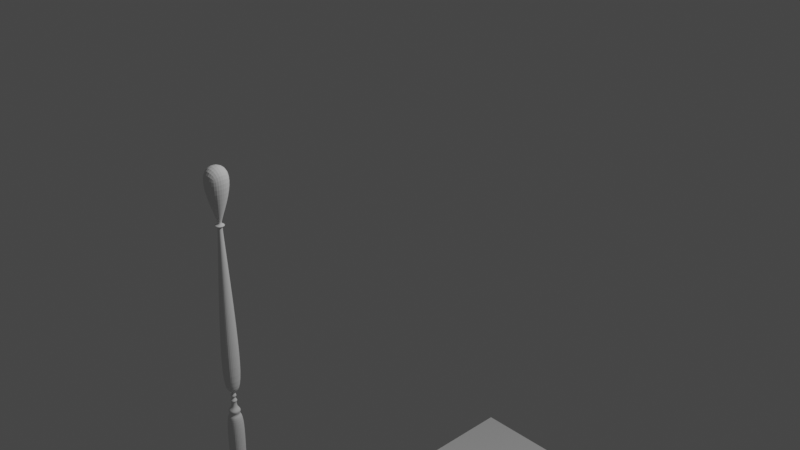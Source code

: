 # Source: trolley.blend  (saved by Blender 2.80.75; exported with 4.5.12 LTS)
import bpy
from mathutils import Matrix  # noqa: F401  (used for matrix-valued properties, if any)

bpy.ops.wm.read_factory_settings(use_empty=True)
scene = bpy.context.scene
scene.name = 'Scene'

# ---- collections
col_collection = bpy.data.collections.new('Collection'); scene.collection.children.link(col_collection)

# ---- materials (node trees are filled in below, after node groups)
mat_material = bpy.data.materials.new('Material')
mat_material.alpha_threshold = 0.0
mat_material.use_transparent_shadow = False
mat_material.line_color = (0.0, 0.0, 0.0, 1.0)

# ---- material node trees
mat_material.use_nodes = True; mat_material.node_tree.nodes.clear()
_N = mat_material.node_tree.nodes; _L = mat_material.node_tree.links
n0 = _N.new('ShaderNodeOutputMaterial'); n0.name = 'Material Output'; n0.location = (300, 300)
n1 = _N.new('ShaderNodeBsdfPrincipled'); n1.name = 'Principled BSDF'; n1.location = (10, 300)
n1.distribution = 'GGX'
n1.subsurface_method = 'BURLEY'
n1.inputs[2].default_value = 0.4
n1.inputs[3].default_value = 1.45
n1.inputs[27].default_value = (0.0, 0.0, 0.0, 1.0)
n1.inputs[28].default_value = 1.0
_L.new(n1.outputs[0], n0.inputs[0])
n0.is_active_output = True

# ---- world
world_world = bpy.data.worlds.new('World'); scene.world = world_world
world_world.use_nodes = True; world_world.node_tree.nodes.clear()
_N = world_world.node_tree.nodes; _L = world_world.node_tree.links
n0 = _N.new('ShaderNodeOutputWorld'); n0.name = 'World Output'; n0.location = (300, 300)
n1 = _N.new('ShaderNodeBackground'); n1.name = 'Background'; n1.location = (10, 300)
n1.inputs[0].default_value = (0.05088, 0.05088, 0.05088, 1.0)
_L.new(n1.outputs[0], n0.inputs[0])
n0.is_active_output = True
world_world.color = (0.05088, 0.05088, 0.05088)
world_world.use_sun_shadow = False
world_world.sun_shadow_jitter_overblur = 0.0

# ---- cameras
cam_camera = bpy.data.cameras.new('Camera')
cam_camera.clip_end = 100.0
cam_camera.ortho_scale = 7.314

# ---- lights
light_light = bpy.data.lights.new('Light', 'POINT')
light_light.transmission_factor = 0.0
light_light.energy = 1000.0
light_light.shadow_soft_size = 0.1
light_light.shadow_maximum_resolution = 0.006
light_light.use_absolute_resolution = True

# ---- meshes
me_cube = bpy.data.meshes.new('Cube')
me_cube.from_pydata([(1.0, 1.0, 1.0), (1.0, 1.0, -1.0), (1.0, -1.0, 1.0), (1.0, -1.0, -1.0), (-1.0, 1.0, 1.0), (-1.0, 1.0, -1.0), (-1.0, -1.0, 1.0), (-1.0, -1.0, -1.0)], [], [(0, 4, 6, 2), (3, 2, 6, 7), (7, 6, 4, 5), (5, 1, 3, 7), (1, 0, 2, 3), (5, 4, 0, 1)])
_uv = me_cube.uv_layers.new(name='UVMap')
_uv.uv.foreach_set('vector', [0.375, 0.0, 0.625, 0.0, 0.625, 0.25, 0.375, 0.25, 0.375, 0.25, 0.625, 0.25, 0.625, 0.5, 0.375, 0.5, 0.375, 0.5, 0.625, 0.5, 0.625, 0.75, 0.375, 0.75, 0.375, 0.75, 0.625, 0.75, 0.625, 1.0, 0.375, 1.0, 0.125, 0.5, 0.375, 0.5, 0.375, 0.75, 0.125, 0.75, 0.625, 0.5, 0.875, 0.5, 0.875, 0.75, 0.625, 0.75])
me_cube.materials.append(mat_material)
me_cube.use_remesh_preserve_volume = False
me_cube.use_remesh_preserve_attributes = False
me_cube.use_mirror_vertex_groups = False
me_cube.update()
me_cube_002 = bpy.data.meshes.new('Cube.002')
me_cube_002.from_pydata([(-1.0, -1.0, -1.0), (-1.0, -1.0, 1.0), (-1.0, 1.0, -1.0), (-1.0, 1.0, 1.0), (1.0, -1.0, -1.0), (1.0, -1.0, 1.0), (1.0, 1.0, -1.0), (1.0, 1.0, 1.0), (-1.0, -1.0, 0.769), (-1.0, 1.0, 0.769), (1.0, 1.0, 0.769), (1.0, -1.0, 0.769), (-0.3686, 0.3686, 0.7265), (0.3686, 0.3686, 0.7265), (0.3686, -0.3686, 0.7265), (-0.3686, -0.3686, 0.7265), (-0.3767, 0.3767, 0.7042), (0.3767, 0.3767, 0.7042), (0.3767, -0.3767, 0.7042), (-0.3767, -0.3767, 0.7042), (-0.5099, 0.5099, 0.6947), (0.5099, 0.5099, 0.6947), (0.5099, -0.5099, 0.6947), (-0.5099, -0.5099, 0.6947), (-0.2454, 0.2454, 0.6794), (0.2454, 0.2454, 0.6794), (0.2454, -0.2454, 0.6794), (-0.2454, -0.2454, 0.6794), (-0.486, 0.486, 0.144), (0.486, 0.486, 0.144), (0.486, -0.486, 0.144), (-0.486, -0.486, 0.144), (-0.2434, 0.2434, 0.118), (0.2434, 0.2434, 0.118), (0.2434, -0.2434, 0.118), (-0.2434, -0.2434, 0.118), (-0.2494, 0.2494, 0.1093), (0.2494, 0.2494, 0.1093), (0.2494, -0.2494, 0.1093), (-0.2494, -0.2494, 0.1093), (-0.3124, 0.3124, 0.09579), (0.3124, 0.3124, 0.09579), (0.3124, -0.3124, 0.09579), (-0.3124, -0.3124, 0.09579), (-0.1395, 0.1395, 0.08371), (0.1395, 0.1395, 0.08371), (0.1395, -0.1395, 0.08371), (-0.1395, -0.1395, 0.08371), (-0.111, 0.111, 0.05707), (0.111, 0.111, 0.05707), (0.111, -0.111, 0.05707), (-0.111, -0.111, 0.05707), (-0.1831, 0.1831, 0.05098), (0.1831, 0.1831, 0.05098), (0.1831, -0.1831, 0.05098), (-0.1831, -0.1831, 0.05098), (-0.09556, 0.09556, 0.04274), (0.09556, 0.09556, 0.04274), (0.09556, -0.09556, 0.04274), (-0.09556, -0.09556, 0.04274), (-0.06358, 0.06358, 0.035), (0.06358, 0.06358, 0.035), (0.06358, -0.06358, 0.035), (-0.06358, -0.06358, 0.035), (-0.1774, 0.1774, 0.0285), (0.1774, 0.1774, 0.0285), (0.1774, -0.1774, 0.0285), (-0.1774, -0.1774, 0.0285), (-0.0415, 0.0415, 0.01272), (0.0415, 0.0415, 0.01272), (0.0415, -0.0415, 0.01272), (-0.0415, -0.0415, 0.01272), (-0.05006, 0.05006, 0.003662), (0.05006, 0.05006, 0.003662), (0.05006, -0.05006, 0.003662), (-0.05006, -0.05006, 0.003662), (-0.5887, 0.5887, -0.004531), (0.5887, 0.5887, -0.004531), (0.5887, -0.5887, -0.004531), (-0.5887, -0.5887, -0.00453), (-0.1354, 0.1354, -0.7664), (0.1354, 0.1354, -0.7664), (0.1354, -0.1354, -0.7664), (-0.1354, -0.1354, -0.7664), (-0.1004, -0.1004, -0.7332), (-0.1004, 0.1004, -0.7332), (0.1004, 0.1004, -0.7332), (0.1004, -0.1004, -0.7332), (-0.2792, 0.2792, -0.7394), (0.2792, 0.2792, -0.7394), (0.2792, -0.2792, -0.7394), (-0.2792, -0.2792, -0.7394), (-0.09567, 0.09567, -0.744), (0.09567, 0.09567, -0.744), (0.09567, -0.09567, -0.744), (-0.09567, -0.09567, -0.744), (-0.09622, 0.0962, -0.7536), (0.09622, 0.09622, -0.7536), (0.09622, -0.09622, -0.7536), (-0.09622, -0.09622, -0.7536), (-0.1115, -0.1115, -0.7236), (-0.1115, 0.1115, -0.7236), (0.1115, 0.1115, -0.7236), (0.1115, -0.1115, -0.7236)], [], [(8, 1, 3, 9), (9, 3, 7, 10), (10, 7, 5, 11), (11, 5, 1, 8), (2, 6, 4, 0), (7, 3, 1, 5), (14, 11, 8, 15), (13, 10, 11, 14), (12, 9, 10, 13), (15, 8, 9, 12), (19, 15, 12, 16), (16, 12, 13, 17), (17, 13, 14, 18), (18, 14, 15, 19), (22, 18, 19, 23), (21, 17, 18, 22), (20, 16, 17, 21), (23, 19, 16, 20), (27, 23, 20, 24), (24, 20, 21, 25), (25, 21, 22, 26), (26, 22, 23, 27), (30, 26, 27, 31), (29, 25, 26, 30), (28, 24, 25, 29), (31, 27, 24, 28), (35, 31, 28, 32), (32, 28, 29, 33), (33, 29, 30, 34), (34, 30, 31, 35), (38, 34, 35, 39), (37, 33, 34, 38), (36, 32, 33, 37), (39, 35, 32, 36), (43, 39, 36, 40), (40, 36, 37, 41), (41, 37, 38, 42), (42, 38, 39, 43), (46, 42, 43, 47), (45, 41, 42, 46), (44, 40, 41, 45), (47, 43, 40, 44), (51, 47, 44, 48), (48, 44, 45, 49), (49, 45, 46, 50), (50, 46, 47, 51), (54, 50, 51, 55), (53, 49, 50, 54), (52, 48, 49, 53), (55, 51, 48, 52), (59, 55, 52, 56), (56, 52, 53, 57), (57, 53, 54, 58), (58, 54, 55, 59), (62, 58, 59, 63), (61, 57, 58, 62), (60, 56, 57, 61), (63, 59, 56, 60), (67, 63, 60, 64), (64, 60, 61, 65), (65, 61, 62, 66), (66, 62, 63, 67), (70, 66, 67, 71), (69, 65, 66, 70), (68, 64, 65, 69), (71, 67, 64, 68), (75, 71, 68, 72), (72, 68, 69, 73), (73, 69, 70, 74), (74, 70, 71, 75), (78, 74, 75, 79), (77, 73, 74, 78), (76, 72, 73, 77), (79, 75, 72, 76), (100, 79, 76, 101), (101, 76, 77, 102), (102, 77, 78, 103), (103, 78, 79, 100), (4, 82, 83, 0), (6, 81, 82, 4), (2, 80, 81, 6), (0, 83, 80, 2), (90, 87, 84, 91), (89, 86, 87, 90), (88, 85, 86, 89), (91, 84, 85, 88), (95, 91, 88, 92), (92, 88, 89, 93), (93, 89, 90, 94), (94, 90, 91, 95), (98, 94, 95, 99), (97, 93, 94, 98), (96, 92, 93, 97), (99, 95, 92, 96), (83, 99, 96, 80), (80, 96, 97, 81), (81, 97, 98, 82), (82, 98, 99, 83), (87, 103, 100, 84), (86, 102, 103, 87), (85, 101, 102, 86), (84, 100, 101, 85)])
_uv = me_cube_002.uv_layers.new(name='UVMap')
_uv.uv.foreach_set('vector', [0.5961, 0.0, 0.625, 0.0, 0.625, 0.25, 0.5961, 0.25, 0.5961, 0.25, 0.625, 0.25, 0.625, 0.5, 0.5961, 0.5, 0.5961, 0.5, 0.625, 0.5, 0.625, 0.75, 0.5961, 0.75, 0.5961, 0.75, 0.625, 0.75, 0.625, 1.0, 0.5961, 1.0, 0.125, 0.5, 0.375, 0.5, 0.375, 0.75, 0.125, 0.75, 0.625, 0.5, 0.875, 0.5, 0.875, 0.75, 0.625, 0.75, 0.5908, 0.75, 0.5961, 0.75, 0.5961, 1.0, 0.5908, 1.0, 0.5908, 0.5, 0.5961, 0.5, 0.5961, 0.75, 0.5908, 0.75, 0.5908, 0.25, 0.5961, 0.25, 0.5961, 0.5, 0.5908, 0.5, 0.5908, 0.0, 0.5961, 0.0, 0.5961, 0.25, 0.5908, 0.25, 0.588, 0.0, 0.5908, 0.0, 0.5908, 0.25, 0.588, 0.25, 0.588, 0.25, 0.5908, 0.25, 0.5908, 0.5, 0.588, 0.5, 0.588, 0.5, 0.5908, 0.5, 0.5908, 0.75, 0.588, 0.75, 0.588, 0.75, 0.5908, 0.75, 0.5908, 1.0, 0.588, 1.0, 0.5868, 0.75, 0.588, 0.75, 0.588, 1.0, 0.5868, 1.0, 0.5868, 0.5, 0.588, 0.5, 0.588, 0.75, 0.5868, 0.75, 0.5868, 0.25, 0.588, 0.25, 0.588, 0.5, 0.5868, 0.5, 0.5868, 0.0, 0.588, 0.0, 0.588, 0.25, 0.5868, 0.25, 0.5849, 0.0, 0.5868, 0.0, 0.5868, 0.25, 0.5849, 0.25, 0.5849, 0.25, 0.5868, 0.25, 0.5868, 0.5, 0.5849, 0.5, 0.5849, 0.5, 0.5868, 0.5, 0.5868, 0.75, 0.5849, 0.75, 0.5849, 0.75, 0.5868, 0.75, 0.5868, 1.0, 0.5849, 1.0, 0.518, 0.75, 0.5849, 0.75, 0.5849, 1.0, 0.518, 1.0, 0.518, 0.5, 0.5849, 0.5, 0.5849, 0.75, 0.518, 0.75, 0.518, 0.25, 0.5849, 0.25, 0.5849, 0.5, 0.518, 0.5, 0.518, 0.0, 0.5849, 0.0, 0.5849, 0.25, 0.518, 0.25, 0.5148, 0.0, 0.518, 0.0, 0.518, 0.25, 0.5148, 0.25, 0.5148, 0.25, 0.518, 0.25, 0.518, 0.5, 0.5148, 0.5, 0.5148, 0.5, 0.518, 0.5, 0.518, 0.75, 0.5148, 0.75, 0.5148, 0.75, 0.518, 0.75, 0.518, 1.0, 0.5148, 1.0, 0.5137, 0.75, 0.5148, 0.75, 0.5148, 1.0, 0.5137, 1.0, 0.5137, 0.5, 0.5148, 0.5, 0.5148, 0.75, 0.5137, 0.75, 0.5137, 0.25, 0.5148, 0.25, 0.5148, 0.5, 0.5137, 0.5, 0.5137, 0.0, 0.5148, 0.0, 0.5148, 0.25, 0.5137, 0.25, 0.512, 0.0, 0.5137, 0.0, 0.5137, 0.25, 0.512, 0.25, 0.512, 0.25, 0.5137, 0.25, 0.5137, 0.5, 0.512, 0.5, 0.512, 0.5, 0.5137, 0.5, 0.5137, 0.75, 0.512, 0.75, 0.512, 0.75, 0.5137, 0.75, 0.5137, 1.0, 0.512, 1.0, 0.5105, 0.75, 0.512, 0.75, 0.512, 1.0, 0.5105, 1.0, 0.5105, 0.5, 0.512, 0.5, 0.512, 0.75, 0.5105, 0.75, 0.5105, 0.25, 0.512, 0.25, 0.512, 0.5, 0.5105, 0.5, 0.5105, 0.0, 0.512, 0.0, 0.512, 0.25, 0.5105, 0.25, 0.5071, 0.0, 0.5105, 0.0, 0.5105, 0.25, 0.5071, 0.25, 0.5071, 0.25, 0.5105, 0.25, 0.5105, 0.5, 0.5071, 0.5, 0.5071, 0.5, 0.5105, 0.5, 0.5105, 0.75, 0.5071, 0.75, 0.5071, 0.75, 0.5105, 0.75, 0.5105, 1.0, 0.5071, 1.0, 0.5024, 0.75, 0.5071, 0.75, 0.5071, 1.0, 0.5024, 1.0, 0.5024, 0.5, 0.5071, 0.5, 0.5071, 0.75, 0.5024, 0.75, 0.5024, 0.25, 0.5071, 0.25, 0.5071, 0.5, 0.5024, 0.5, 0.5024, 0.0, 0.5071, 0.0, 0.5071, 0.25, 0.5024, 0.25, 0.5014, 0.0, 0.5024, 0.0, 0.5024, 0.25, 0.5014, 0.25, 0.5014, 0.25, 0.5024, 0.25, 0.5024, 0.5, 0.5014, 0.5, 0.5014, 0.5, 0.5024, 0.5, 0.5024, 0.75, 0.5014, 0.75, 0.5014, 0.75, 0.5024, 0.75, 0.5024, 1.0, 0.5014, 1.0, 0.4993, 0.75, 0.5014, 0.75, 0.5014, 1.0, 0.4993, 1.0, 0.4993, 0.5, 0.5014, 0.5, 0.5014, 0.75, 0.4993, 0.75, 0.4993, 0.25, 0.5014, 0.25, 0.5014, 0.5, 0.4993, 0.5, 0.4993, 0.0, 0.5014, 0.0, 0.5014, 0.25, 0.4993, 0.25, 0.4986, 0.0, 0.4993, 0.0, 0.4993, 0.25, 0.4986, 0.25, 0.4986, 0.25, 0.4993, 0.25, 0.4993, 0.5, 0.4986, 0.5, 0.4986, 0.5, 0.4993, 0.5, 0.4993, 0.75, 0.4986, 0.75, 0.4986, 0.75, 0.4993, 0.75, 0.4993, 1.0, 0.4986, 1.0, 0.4967, 0.75, 0.4986, 0.75, 0.4986, 1.0, 0.4967, 1.0, 0.4967, 0.5, 0.4986, 0.5, 0.4986, 0.75, 0.4967, 0.75, 0.4967, 0.25, 0.4986, 0.25, 0.4986, 0.5, 0.4967, 0.5, 0.4967, 0.0, 0.4986, 0.0, 0.4986, 0.25, 0.4967, 0.25, 0.4956, 0.0, 0.4967, 0.0, 0.4967, 0.25, 0.4956, 0.25, 0.4956, 0.25, 0.4967, 0.25, 0.4967, 0.5, 0.4956, 0.5, 0.4956, 0.5, 0.4967, 0.5, 0.4967, 0.75, 0.4956, 0.75, 0.4956, 0.75, 0.4967, 0.75, 0.4967, 1.0, 0.4956, 1.0, 0.4946, 0.75, 0.4956, 0.75, 0.4956, 1.0, 0.4946, 1.0, 0.4946, 0.5, 0.4956, 0.5, 0.4956, 0.75, 0.4946, 0.75, 0.4946, 0.25, 0.4956, 0.25, 0.4956, 0.5, 0.4946, 0.5, 0.4946, 0.0, 0.4956, 0.0, 0.4956, 0.25, 0.4946, 0.25, 0.4538, 0.0, 0.4946, 0.0, 0.4946, 0.25, 0.4538, 0.25, 0.4538, 0.25, 0.4946, 0.25, 0.4946, 0.5, 0.4538, 0.5, 0.4538, 0.5, 0.4946, 0.5, 0.4946, 0.75, 0.4538, 0.75, 0.4538, 0.75, 0.4946, 0.75, 0.4946, 1.0, 0.4538, 1.0, 0.375, 0.75, 0.4031, 0.75, 0.4031, 1.0, 0.375, 1.0, 0.375, 0.5, 0.4031, 0.5, 0.4031, 0.75, 0.375, 0.75, 0.375, 0.25, 0.4031, 0.25, 0.4031, 0.5, 0.375, 0.5, 0.375, 0.0, 0.4031, 0.0, 0.4031, 0.25, 0.375, 0.25, 0.4108, 0.75, 0.413, 0.75, 0.413, 1.0, 0.4108, 1.0, 0.4108, 0.5, 0.413, 0.5, 0.413, 0.75, 0.4108, 0.75, 0.4108, 0.25, 0.413, 0.25, 0.413, 0.5, 0.4108, 0.5, 0.4108, 0.0, 0.413, 0.0, 0.413, 0.25, 0.4108, 0.25, 0.4081, 0.0, 0.4108, 0.0, 0.4108, 0.25, 0.4081, 0.25, 0.4081, 0.25, 0.4108, 0.25, 0.4108, 0.5, 0.4081, 0.5, 0.4081, 0.5, 0.4108, 0.5, 0.4108, 0.75, 0.4081, 0.75, 0.4081, 0.75, 0.4108, 0.75, 0.4108, 1.0, 0.4081, 1.0, 0.4054, 0.75, 0.4081, 0.75, 0.4081, 1.0, 0.4054, 1.0, 0.4054, 0.5, 0.4081, 0.5, 0.4081, 0.75, 0.4054, 0.75, 0.4054, 0.25, 0.4081, 0.25, 0.4081, 0.5, 0.4054, 0.5, 0.4054, 0.0, 0.4081, 0.0, 0.4081, 0.25, 0.4054, 0.25, 0.4031, 0.0, 0.4054, 0.0, 0.4054, 0.25, 0.4031, 0.25, 0.4031, 0.25, 0.4054, 0.25, 0.4054, 0.5, 0.4031, 0.5, 0.4031, 0.5, 0.4054, 0.5, 0.4054, 0.75, 0.4031, 0.75, 0.4031, 0.75, 0.4054, 0.75, 0.4054, 1.0, 0.4031, 1.0, 0.413, 0.75, 0.4538, 0.75, 0.4538, 1.0, 0.413, 1.0, 0.413, 0.5, 0.4538, 0.5, 0.4538, 0.75, 0.413, 0.75, 0.413, 0.25, 0.4538, 0.25, 0.4538, 0.5, 0.413, 0.5, 0.413, 0.0, 0.4538, 0.0, 0.4538, 0.25, 0.413, 0.25])
me_cube_002.use_remesh_preserve_volume = False
me_cube_002.use_remesh_preserve_attributes = False
me_cube_002.use_mirror_vertex_groups = False
me_cube_002.update()

# ---- objects
ob_cube = bpy.data.objects.new('Cube', me_cube)
ob_light = bpy.data.objects.new('Light', light_light)
ob_camera = bpy.data.objects.new('Camera', cam_camera)
ob_empty = bpy.data.objects.new('Empty', None)
ob_cube_001 = bpy.data.objects.new('Cube.001', me_cube_002)

# ---- transforms, parenting, visibility, modifiers, constraints
ob_cube.location = (0.0, 0.1906, -4.402)
ob_cube.scale = (1.0, 2.508, 0.05112)
ob_cube.lock_rotations_4d = False
ob_cube.empty_display_type = 'ARROWS'
ob_cube.lineart.crease_threshold = 0.0
ob_light.location = (4.076, 1.005, 5.904)
ob_light.rotation_euler = (0.6503, 0.05522, 1.866)
ob_light.lock_rotations_4d = False
ob_light.empty_display_type = 'ARROWS'
ob_light.color = (0.0, 0.0, 0.0, 0.0)
ob_light.lineart.crease_threshold = 0.0
ob_camera.location = (7.359, -6.926, 4.958)
ob_camera.rotation_euler = (1.109, 0.0, 0.8149)
ob_camera.lock_rotations_4d = False
ob_camera.empty_display_type = 'ARROWS'
ob_camera.color = (0.0, 0.0, 0.0, 0.0)
ob_camera.display_type = 'WIRE'
ob_camera.lineart.crease_threshold = 0.0
ob_empty.location = (-2.391, -1.638, 2.676)
ob_empty.rotation_euler = (1.571, -0.0, 1.571)
ob_empty.empty_display_type = 'IMAGE'
ob_empty.empty_display_size = 9.888
ob_empty.empty_image_offset = (-0.2528, -0.7472)
ob_empty.lineart.crease_threshold = 0.0
ob_cube_001.location = (0.0, -2.14, -1.064)
ob_cube_001.scale = (-0.2118, -0.2116, -2.329)
ob_cube_001.lineart.crease_threshold = 0.0
_m = ob_cube_001.modifiers.new('Subdivision', 'SUBSURF')
_m.uv_smooth = 'PRESERVE_CORNERS'
_m.levels = 6
_m.render_levels = 3
_m.show_only_control_edges = False

# ---- collection membership
col_collection.objects.link(ob_cube)
col_collection.objects.link(ob_light)
col_collection.objects.link(ob_camera)
col_collection.objects.link(ob_empty)
col_collection.objects.link(ob_cube_001)

# ---- scene / render settings (as saved in the file)
scene.camera = ob_camera
scene.frame_start = 1; scene.frame_end = 250; scene.frame_set(3)
scene.render.engine = 'BLENDER_EEVEE_NEXT'
scene.cycles.use_denoising = False
scene.cycles.samples = 128
scene.cycles.sampling_pattern = 'TABULATED_SOBOL'
scene.cycles.use_adaptive_sampling = False
scene.cycles.use_light_tree = False
scene.view_settings.view_transform = 'Filmic'
bpy.context.view_layer.update()
